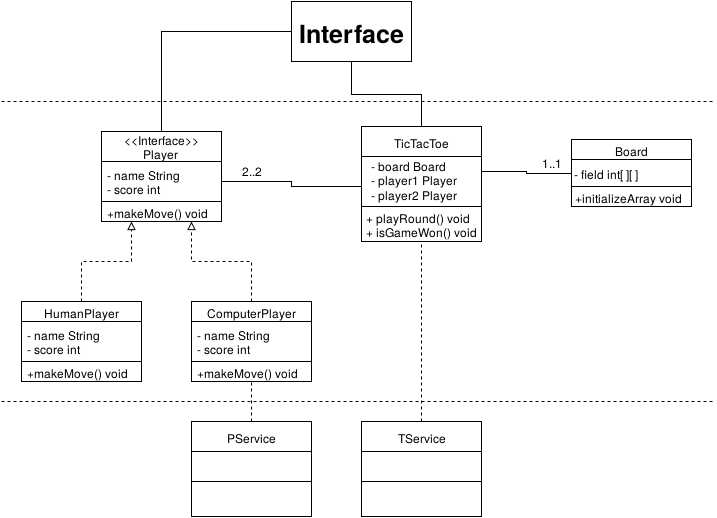

The diagram above was exported from draw.io. Its source (the exported page's mxGraphModel, read from the mxfile embedded in the PNG):
<mxGraphModel dx="880" dy="465" grid="1" gridSize="10" guides="1" tooltips="1" connect="1" fold="1" page="1" pageScale="1" pageWidth="180" pageHeight="300" background="#ffffff" math="0">
  <root>
    <mxCell id="4eb848a95f79aca-0" />
    <mxCell id="4eb848a95f79aca-1" parent="4eb848a95f79aca-0" />
    <mxCell id="4eb848a95f79aca-8" value="HumanPlayer" style="whiteSpace=wrap;html=1;strokeColor=#000000;strokeWidth=1;" vertex="1" parent="4eb848a95f79aca-1">
      <mxGeometry x="20" y="330" width="120" height="20" as="geometry" />
    </mxCell>
    <mxCell id="3cac2427d46ccfb1-0" value="ComputerPlayer" style="whiteSpace=wrap;html=1;strokeColor=#000000;strokeWidth=1;" vertex="1" parent="4eb848a95f79aca-1">
      <mxGeometry x="190" y="330" width="120" height="20" as="geometry" />
    </mxCell>
    <mxCell id="7e0cb26938f3b3fe-3" style="edgeStyle=orthogonalEdgeStyle;rounded=0;html=1;exitX=0.5;exitY=0;entryX=0;entryY=0.5;startArrow=none;startFill=0;endArrow=none;endFill=0;endSize=6;strokeWidth=1;" edge="1" parent="4eb848a95f79aca-1" source="3cac2427d46ccfb1-3" target="7e0cb26938f3b3fe-1">
      <mxGeometry relative="1" as="geometry" />
    </mxCell>
    <mxCell id="3cac2427d46ccfb1-3" value="&amp;lt;&amp;lt;Interface&amp;gt;&amp;gt;&lt;br&gt;Player&lt;br&gt;" style="whiteSpace=wrap;html=1;strokeColor=#000000;strokeWidth=1;" vertex="1" parent="4eb848a95f79aca-1">
      <mxGeometry x="100" y="160" width="120" height="30" as="geometry" />
    </mxCell>
    <mxCell id="3cac2427d46ccfb1-4" value="&lt;div align=&quot;left&quot;&gt;- name String&amp;nbsp;&amp;nbsp;&amp;nbsp;&amp;nbsp;&amp;nbsp;&amp;nbsp;&amp;nbsp;&amp;nbsp;&amp;nbsp;&amp;nbsp;&amp;nbsp;&amp;nbsp; &lt;br&gt;- score int&lt;br&gt;&lt;/div&gt;" style="whiteSpace=wrap;html=1;strokeColor=#000000;strokeWidth=1;" vertex="1" parent="4eb848a95f79aca-1">
      <mxGeometry x="100" y="190" width="120" height="40" as="geometry" />
    </mxCell>
    <mxCell id="3cac2427d46ccfb1-5" value="&lt;div align=&quot;left&quot;&gt;+makeMove() void&amp;nbsp;&amp;nbsp;&amp;nbsp; &lt;br&gt;&lt;/div&gt;" style="whiteSpace=wrap;html=1;strokeColor=#000000;strokeWidth=1;" vertex="1" parent="4eb848a95f79aca-1">
      <mxGeometry x="100" y="230" width="120" height="20" as="geometry" />
    </mxCell>
    <mxCell id="3cac2427d46ccfb1-6" value="&lt;div align=&quot;left&quot;&gt;- name String&amp;nbsp;&amp;nbsp;&amp;nbsp;&amp;nbsp;&amp;nbsp;&amp;nbsp;&amp;nbsp;&amp;nbsp;&amp;nbsp;&amp;nbsp;&amp;nbsp;&amp;nbsp; &lt;br&gt;- score int&lt;br&gt;&lt;/div&gt;" style="whiteSpace=wrap;html=1;strokeColor=#000000;strokeWidth=1;" vertex="1" parent="4eb848a95f79aca-1">
      <mxGeometry x="20" y="350" width="120" height="40" as="geometry" />
    </mxCell>
    <mxCell id="3cac2427d46ccfb1-7" value="&lt;div align=&quot;left&quot;&gt;+makeMove() void&amp;nbsp;&amp;nbsp;&amp;nbsp; &lt;br&gt;&lt;/div&gt;" style="whiteSpace=wrap;html=1;strokeColor=#000000;strokeWidth=1;" vertex="1" parent="4eb848a95f79aca-1">
      <mxGeometry x="20" y="390" width="120" height="20" as="geometry" />
    </mxCell>
    <mxCell id="3cac2427d46ccfb1-8" value="&lt;div align=&quot;left&quot;&gt;- name String&amp;nbsp;&amp;nbsp;&amp;nbsp;&amp;nbsp;&amp;nbsp;&amp;nbsp;&amp;nbsp;&amp;nbsp;&amp;nbsp;&amp;nbsp;&amp;nbsp;&amp;nbsp; &lt;br&gt;- score int&lt;br&gt;&lt;/div&gt;" style="whiteSpace=wrap;html=1;strokeColor=#000000;strokeWidth=1;" vertex="1" parent="4eb848a95f79aca-1">
      <mxGeometry x="190" y="350" width="120" height="40" as="geometry" />
    </mxCell>
    <mxCell id="3cac2427d46ccfb1-9" value="&lt;div align=&quot;left&quot;&gt;+makeMove() void&amp;nbsp;&amp;nbsp;&amp;nbsp; &lt;br&gt;&lt;/div&gt;" style="whiteSpace=wrap;html=1;strokeColor=#000000;strokeWidth=1;" vertex="1" parent="4eb848a95f79aca-1">
      <mxGeometry x="190" y="390" width="120" height="20" as="geometry" />
    </mxCell>
    <mxCell id="3cac2427d46ccfb1-10" style="edgeStyle=orthogonalEdgeStyle;rounded=0;html=1;exitX=0.5;exitY=0;entryX=0.75;entryY=1;startArrow=none;startFill=0;endArrow=block;endFill=0;endSize=6;strokeWidth=1;dashed=1;" edge="1" parent="4eb848a95f79aca-1" source="3cac2427d46ccfb1-0" target="3cac2427d46ccfb1-5">
      <mxGeometry relative="1" as="geometry" />
    </mxCell>
    <mxCell id="3cac2427d46ccfb1-11" style="edgeStyle=orthogonalEdgeStyle;rounded=0;html=1;exitX=0.5;exitY=0;entryX=0.25;entryY=1;startArrow=none;startFill=0;endArrow=block;endFill=0;endSize=6;strokeWidth=1;dashed=1;" edge="1" parent="4eb848a95f79aca-1" source="4eb848a95f79aca-8" target="3cac2427d46ccfb1-5">
      <mxGeometry relative="1" as="geometry" />
    </mxCell>
    <mxCell id="7e0cb26938f3b3fe-2" style="edgeStyle=orthogonalEdgeStyle;rounded=0;html=1;exitX=0.5;exitY=0;entryX=0.5;entryY=1;startArrow=none;startFill=0;endArrow=none;endFill=0;endSize=6;strokeWidth=1;" edge="1" parent="4eb848a95f79aca-1" source="3cac2427d46ccfb1-12" target="7e0cb26938f3b3fe-1">
      <mxGeometry relative="1" as="geometry" />
    </mxCell>
    <mxCell id="3cac2427d46ccfb1-12" value="TicTacToe" style="whiteSpace=wrap;html=1;strokeColor=#000000;strokeWidth=1;" vertex="1" parent="4eb848a95f79aca-1">
      <mxGeometry x="360" y="155" width="120" height="30" as="geometry" />
    </mxCell>
    <mxCell id="3cac2427d46ccfb1-13" value="&lt;div align=&quot;left&quot;&gt;&amp;nbsp;- board Board&amp;nbsp; &amp;nbsp; &amp;nbsp;&amp;nbsp;&amp;nbsp;&amp;nbsp;&amp;nbsp;&amp;nbsp; &lt;br&gt;&amp;nbsp;- player1 Player&lt;br&gt;&amp;nbsp;- player2 Player&lt;br&gt;&lt;/div&gt;&lt;br&gt;" style="whiteSpace=wrap;html=1;strokeColor=#000000;strokeWidth=1;" vertex="1" parent="4eb848a95f79aca-1">
      <mxGeometry x="360" y="185" width="120" height="60" as="geometry" />
    </mxCell>
    <mxCell id="3cac2427d46ccfb1-14" value="&lt;div align=&quot;left&quot;&gt;+ playRound() void&lt;br&gt;&lt;/div&gt;&lt;div align=&quot;left&quot;&gt;+ isGameWon() void&lt;br&gt;&lt;/div&gt;" style="whiteSpace=wrap;html=1;strokeColor=#000000;strokeWidth=1;" vertex="1" parent="4eb848a95f79aca-1">
      <mxGeometry x="360" y="235" width="120" height="35" as="geometry" />
    </mxCell>
    <mxCell id="3cac2427d46ccfb1-15" style="edgeStyle=orthogonalEdgeStyle;rounded=0;html=1;exitX=1;exitY=0.5;entryX=0;entryY=0.5;startArrow=none;startFill=0;endArrow=none;endFill=0;endSize=6;strokeWidth=1;" edge="1" parent="4eb848a95f79aca-1" source="3cac2427d46ccfb1-4" target="3cac2427d46ccfb1-13">
      <mxGeometry relative="1" as="geometry" />
    </mxCell>
    <mxCell id="3cac2427d46ccfb1-16" value="2..2" style="text;html=1;strokeColor=none;fillColor=none;align=center;verticalAlign=middle;whiteSpace=wrap;overflow=hidden;" vertex="1" parent="4eb848a95f79aca-1">
      <mxGeometry x="230" y="188" width="40" height="20" as="geometry" />
    </mxCell>
    <mxCell id="3cac2427d46ccfb1-19" value="Board" style="whiteSpace=wrap;html=1;strokeColor=#000000;strokeWidth=1;" vertex="1" parent="4eb848a95f79aca-1">
      <mxGeometry x="570" y="168" width="120" height="20" as="geometry" />
    </mxCell>
    <mxCell id="3cac2427d46ccfb1-20" value="&lt;div align=&quot;left&quot;&gt;- field int[ ][ ] &amp;nbsp;&amp;nbsp;&amp;nbsp; &amp;nbsp; &amp;nbsp; &amp;nbsp;&amp;nbsp; &amp;nbsp;&amp;nbsp;&amp;nbsp;&amp;nbsp;&amp;nbsp; &lt;br&gt;&lt;/div&gt;" style="whiteSpace=wrap;html=1;strokeColor=#000000;strokeWidth=1;" vertex="1" parent="4eb848a95f79aca-1">
      <mxGeometry x="570" y="188" width="120" height="27" as="geometry" />
    </mxCell>
    <mxCell id="3cac2427d46ccfb1-21" value="&lt;div align=&quot;left&quot;&gt;+initializeArray void&amp;nbsp;&amp;nbsp; &lt;br&gt;&lt;/div&gt;" style="whiteSpace=wrap;html=1;strokeColor=#000000;strokeWidth=1;" vertex="1" parent="4eb848a95f79aca-1">
      <mxGeometry x="570" y="215" width="120" height="20" as="geometry" />
    </mxCell>
    <mxCell id="3cac2427d46ccfb1-25" style="edgeStyle=orthogonalEdgeStyle;rounded=0;html=1;exitX=0;exitY=0.5;entryX=1;entryY=0.25;startArrow=none;startFill=0;endArrow=none;endFill=0;endSize=6;strokeWidth=1;" edge="1" parent="4eb848a95f79aca-1" source="3cac2427d46ccfb1-20" target="3cac2427d46ccfb1-13">
      <mxGeometry relative="1" as="geometry" />
    </mxCell>
    <mxCell id="3cac2427d46ccfb1-26" value="1..1" style="text;html=1;strokeColor=none;fillColor=none;align=center;verticalAlign=middle;whiteSpace=wrap;overflow=hidden;" vertex="1" parent="4eb848a95f79aca-1">
      <mxGeometry x="530" y="180" width="40" height="20" as="geometry" />
    </mxCell>
    <mxCell id="3cac2427d46ccfb1-34" value="" style="endArrow=none;html=1;strokeWidth=1;dashed=1;endFill=0;" edge="1" parent="4eb848a95f79aca-1">
      <mxGeometry width="50" height="50" relative="1" as="geometry">
        <mxPoint y="130" as="sourcePoint" />
        <mxPoint x="713" y="130" as="targetPoint" />
      </mxGeometry>
    </mxCell>
    <mxCell id="3cac2427d46ccfb1-35" value="" style="endArrow=none;html=1;strokeWidth=1;dashed=1;endFill=0;" edge="1" parent="4eb848a95f79aca-1">
      <mxGeometry y="430" width="50" height="50" as="geometry">
        <mxPoint y="430" as="sourcePoint" />
        <mxPoint x="713" y="430" as="targetPoint" />
      </mxGeometry>
    </mxCell>
    <mxCell id="3cac2427d46ccfb1-39" value="PService" style="whiteSpace=wrap;html=1;strokeColor=#000000;strokeWidth=1;" vertex="1" parent="4eb848a95f79aca-1">
      <mxGeometry x="190" y="450" width="120" height="30" as="geometry" />
    </mxCell>
    <mxCell id="3cac2427d46ccfb1-40" value="" style="whiteSpace=wrap;html=1;strokeColor=#000000;strokeWidth=1;" vertex="1" parent="4eb848a95f79aca-1">
      <mxGeometry x="190" y="480" width="120" height="30" as="geometry" />
    </mxCell>
    <mxCell id="3cac2427d46ccfb1-41" value="&lt;div align=&quot;left&quot;&gt;&lt;br&gt;&lt;/div&gt;&lt;div align=&quot;left&quot;&gt;&lt;br&gt;&lt;/div&gt;" style="whiteSpace=wrap;html=1;strokeColor=#000000;strokeWidth=1;" vertex="1" parent="4eb848a95f79aca-1">
      <mxGeometry x="190" y="510" width="120" height="35" as="geometry" />
    </mxCell>
    <mxCell id="3cac2427d46ccfb1-45" value="TService" style="whiteSpace=wrap;html=1;strokeColor=#000000;strokeWidth=1;" vertex="1" parent="4eb848a95f79aca-1">
      <mxGeometry x="360" y="450" width="120" height="30" as="geometry" />
    </mxCell>
    <mxCell id="3cac2427d46ccfb1-46" value="" style="whiteSpace=wrap;html=1;strokeColor=#000000;strokeWidth=1;" vertex="1" parent="4eb848a95f79aca-1">
      <mxGeometry x="360" y="480" width="120" height="30" as="geometry" />
    </mxCell>
    <mxCell id="3cac2427d46ccfb1-47" value="&lt;div align=&quot;left&quot;&gt;&lt;br&gt;&lt;/div&gt;&lt;div align=&quot;left&quot;&gt;&lt;br&gt;&lt;/div&gt;" style="whiteSpace=wrap;html=1;strokeColor=#000000;strokeWidth=1;" vertex="1" parent="4eb848a95f79aca-1">
      <mxGeometry x="360" y="510" width="120" height="35" as="geometry" />
    </mxCell>
    <mxCell id="3cac2427d46ccfb1-48" style="edgeStyle=orthogonalEdgeStyle;rounded=0;html=1;exitX=0.5;exitY=0;entryX=0.5;entryY=1;dashed=1;startArrow=none;startFill=0;endArrow=none;endFill=0;endSize=6;strokeWidth=1;" edge="1" parent="4eb848a95f79aca-1" source="3cac2427d46ccfb1-45" target="3cac2427d46ccfb1-14">
      <mxGeometry relative="1" as="geometry" />
    </mxCell>
    <mxCell id="3cac2427d46ccfb1-49" style="edgeStyle=orthogonalEdgeStyle;rounded=0;html=1;exitX=0.5;exitY=0;entryX=0.5;entryY=1;dashed=1;startArrow=none;startFill=0;endArrow=none;endFill=0;endSize=6;strokeWidth=1;" edge="1" parent="4eb848a95f79aca-1" source="3cac2427d46ccfb1-39" target="3cac2427d46ccfb1-9">
      <mxGeometry relative="1" as="geometry" />
    </mxCell>
    <mxCell id="7e0cb26938f3b3fe-1" value="&lt;font style=&quot;font-size: 25px&quot;&gt;&lt;b&gt;Interface&lt;/b&gt;&lt;/font&gt;" style="whiteSpace=wrap;html=1;strokeColor=#000000;strokeWidth=1;" vertex="1" parent="4eb848a95f79aca-1">
      <mxGeometry x="290" y="30" width="120" height="60" as="geometry" />
    </mxCell>
  </root>
</mxGraphModel>